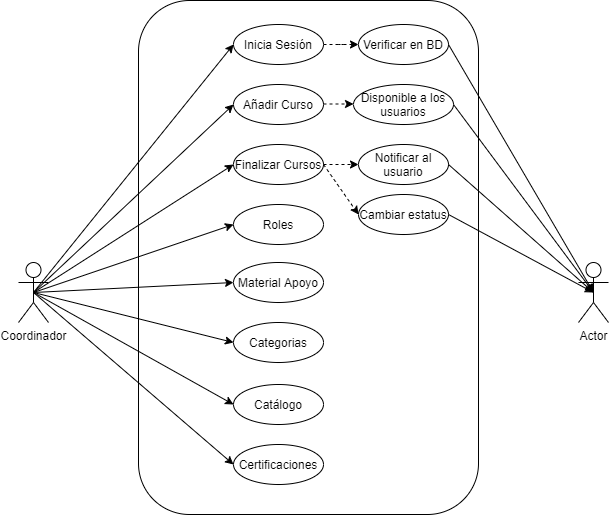

The diagram above was exported from draw.io. Its source (the exported page's mxGraphModel, read from the mxfile embedded in the PNG):
<mxGraphModel dx="990" dy="1744" grid="1" gridSize="10" guides="1" tooltips="1" connect="1" arrows="1" fold="1" page="1" pageScale="1" pageWidth="827" pageHeight="1169" math="0" shadow="0">
  <root>
    <mxCell id="0" />
    <mxCell id="1" parent="0" />
    <mxCell id="11" value="" style="rounded=1;whiteSpace=wrap;html=1;" parent="1" vertex="1">
      <mxGeometry x="160" y="-1144" width="340" height="514" as="geometry" />
    </mxCell>
    <mxCell id="12" value="Coordinador" style="shape=umlActor;verticalLabelPosition=bottom;verticalAlign=top;html=1;outlineConnect=0;" parent="1" vertex="1">
      <mxGeometry x="40" y="-882" width="30" height="60" as="geometry" />
    </mxCell>
    <mxCell id="4ymqfE01xQSuWQ9cw6Cx-38" style="edgeStyle=orthogonalEdgeStyle;rounded=0;orthogonalLoop=1;jettySize=auto;html=1;exitX=1;exitY=0.5;exitDx=0;exitDy=0;dashed=1;" edge="1" parent="1" source="13" target="4ymqfE01xQSuWQ9cw6Cx-36">
      <mxGeometry relative="1" as="geometry" />
    </mxCell>
    <mxCell id="13" value="Inicia Sesión" style="ellipse;whiteSpace=wrap;html=1;" parent="1" vertex="1">
      <mxGeometry x="255" y="-1120" width="90" height="40" as="geometry" />
    </mxCell>
    <mxCell id="14" value="Añadir Curso" style="ellipse;whiteSpace=wrap;html=1;" parent="1" vertex="1">
      <mxGeometry x="255" y="-1060" width="90" height="40" as="geometry" />
    </mxCell>
    <mxCell id="4ymqfE01xQSuWQ9cw6Cx-43" style="edgeStyle=orthogonalEdgeStyle;rounded=0;orthogonalLoop=1;jettySize=auto;html=1;exitX=1;exitY=0.5;exitDx=0;exitDy=0;entryX=0;entryY=0.5;entryDx=0;entryDy=0;dashed=1;" edge="1" parent="1" source="15" target="4ymqfE01xQSuWQ9cw6Cx-41">
      <mxGeometry relative="1" as="geometry" />
    </mxCell>
    <mxCell id="15" value="Finalizar Cursos" style="ellipse;whiteSpace=wrap;html=1;" parent="1" vertex="1">
      <mxGeometry x="255" y="-1000" width="90" height="40" as="geometry" />
    </mxCell>
    <mxCell id="16" value="Roles" style="ellipse;whiteSpace=wrap;html=1;" parent="1" vertex="1">
      <mxGeometry x="255" y="-940" width="90" height="40" as="geometry" />
    </mxCell>
    <mxCell id="17" value="Material Apoyo" style="ellipse;whiteSpace=wrap;html=1;" parent="1" vertex="1">
      <mxGeometry x="255" y="-882" width="90" height="40" as="geometry" />
    </mxCell>
    <mxCell id="18" value="Categorias" style="ellipse;whiteSpace=wrap;html=1;" parent="1" vertex="1">
      <mxGeometry x="255" y="-822" width="90" height="40" as="geometry" />
    </mxCell>
    <mxCell id="19" value="Catálogo" style="ellipse;whiteSpace=wrap;html=1;" parent="1" vertex="1">
      <mxGeometry x="255" y="-760" width="90" height="40" as="geometry" />
    </mxCell>
    <mxCell id="20" value="Certificaciones" style="ellipse;whiteSpace=wrap;html=1;" parent="1" vertex="1">
      <mxGeometry x="255" y="-700" width="90" height="40" as="geometry" />
    </mxCell>
    <mxCell id="28" value="" style="endArrow=classic;html=1;entryX=0;entryY=0.5;entryDx=0;entryDy=0;exitX=0.5;exitY=0.5;exitDx=0;exitDy=0;exitPerimeter=0;" parent="1" source="12" target="13" edge="1">
      <mxGeometry width="50" height="50" relative="1" as="geometry">
        <mxPoint x="110" y="-840" as="sourcePoint" />
        <mxPoint x="160" y="-890" as="targetPoint" />
      </mxGeometry>
    </mxCell>
    <mxCell id="29" value="" style="endArrow=classic;html=1;entryX=0;entryY=0.5;entryDx=0;entryDy=0;exitX=0.5;exitY=0.5;exitDx=0;exitDy=0;exitPerimeter=0;" parent="1" source="12" target="14" edge="1">
      <mxGeometry width="50" height="50" relative="1" as="geometry">
        <mxPoint x="65" y="-842" as="sourcePoint" />
        <mxPoint x="265" y="-1090" as="targetPoint" />
      </mxGeometry>
    </mxCell>
    <mxCell id="30" value="" style="endArrow=classic;html=1;entryX=0;entryY=0.5;entryDx=0;entryDy=0;exitX=0.5;exitY=0.5;exitDx=0;exitDy=0;exitPerimeter=0;" parent="1" source="12" target="15" edge="1">
      <mxGeometry width="50" height="50" relative="1" as="geometry">
        <mxPoint x="75" y="-832" as="sourcePoint" />
        <mxPoint x="275" y="-1080" as="targetPoint" />
      </mxGeometry>
    </mxCell>
    <mxCell id="31" value="" style="endArrow=classic;html=1;entryX=0;entryY=0.5;entryDx=0;entryDy=0;exitX=0.5;exitY=0.5;exitDx=0;exitDy=0;exitPerimeter=0;" parent="1" source="12" target="16" edge="1">
      <mxGeometry width="50" height="50" relative="1" as="geometry">
        <mxPoint x="85" y="-822" as="sourcePoint" />
        <mxPoint x="285" y="-1070" as="targetPoint" />
      </mxGeometry>
    </mxCell>
    <mxCell id="32" value="" style="endArrow=classic;html=1;entryX=0;entryY=0.5;entryDx=0;entryDy=0;exitX=0.5;exitY=0.5;exitDx=0;exitDy=0;exitPerimeter=0;" parent="1" source="12" target="17" edge="1">
      <mxGeometry width="50" height="50" relative="1" as="geometry">
        <mxPoint x="95" y="-812" as="sourcePoint" />
        <mxPoint x="295" y="-1060" as="targetPoint" />
      </mxGeometry>
    </mxCell>
    <mxCell id="34" value="" style="endArrow=classic;html=1;entryX=0;entryY=0.5;entryDx=0;entryDy=0;exitX=0.5;exitY=0.5;exitDx=0;exitDy=0;exitPerimeter=0;" parent="1" source="12" target="18" edge="1">
      <mxGeometry width="50" height="50" relative="1" as="geometry">
        <mxPoint x="65" y="-842" as="sourcePoint" />
        <mxPoint x="265" y="-852" as="targetPoint" />
      </mxGeometry>
    </mxCell>
    <mxCell id="35" value="" style="endArrow=classic;html=1;entryX=0;entryY=0.5;entryDx=0;entryDy=0;exitX=0.5;exitY=0.5;exitDx=0;exitDy=0;exitPerimeter=0;" parent="1" source="12" target="19" edge="1">
      <mxGeometry width="50" height="50" relative="1" as="geometry">
        <mxPoint x="75" y="-832" as="sourcePoint" />
        <mxPoint x="275" y="-842" as="targetPoint" />
      </mxGeometry>
    </mxCell>
    <mxCell id="36" value="" style="endArrow=classic;html=1;entryX=0;entryY=0.5;entryDx=0;entryDy=0;exitX=0.5;exitY=0.5;exitDx=0;exitDy=0;exitPerimeter=0;" parent="1" source="12" target="20" edge="1">
      <mxGeometry width="50" height="50" relative="1" as="geometry">
        <mxPoint x="85" y="-822" as="sourcePoint" />
        <mxPoint x="285" y="-832" as="targetPoint" />
      </mxGeometry>
    </mxCell>
    <mxCell id="4ymqfE01xQSuWQ9cw6Cx-36" value="Verificar en BD" style="ellipse;whiteSpace=wrap;html=1;" vertex="1" parent="1">
      <mxGeometry x="380" y="-1120" width="90" height="40" as="geometry" />
    </mxCell>
    <mxCell id="4ymqfE01xQSuWQ9cw6Cx-37" value="Disponible a los usuarios" style="ellipse;whiteSpace=wrap;html=1;" vertex="1" parent="1">
      <mxGeometry x="375" y="-1060" width="100" height="40" as="geometry" />
    </mxCell>
    <mxCell id="4ymqfE01xQSuWQ9cw6Cx-39" style="edgeStyle=orthogonalEdgeStyle;rounded=0;orthogonalLoop=1;jettySize=auto;html=1;exitX=1;exitY=0.5;exitDx=0;exitDy=0;dashed=1;entryX=0;entryY=0.5;entryDx=0;entryDy=0;" edge="1" parent="1" target="4ymqfE01xQSuWQ9cw6Cx-37">
      <mxGeometry relative="1" as="geometry">
        <mxPoint x="345" y="-1040.5" as="sourcePoint" />
        <mxPoint x="370" y="-1040" as="targetPoint" />
      </mxGeometry>
    </mxCell>
    <mxCell id="4ymqfE01xQSuWQ9cw6Cx-41" value="Notificar al usuario" style="ellipse;whiteSpace=wrap;html=1;" vertex="1" parent="1">
      <mxGeometry x="380" y="-1000" width="90" height="40" as="geometry" />
    </mxCell>
    <mxCell id="4ymqfE01xQSuWQ9cw6Cx-42" value="Cambiar estatus" style="ellipse;whiteSpace=wrap;html=1;" vertex="1" parent="1">
      <mxGeometry x="380" y="-950" width="90" height="40" as="geometry" />
    </mxCell>
    <mxCell id="4ymqfE01xQSuWQ9cw6Cx-45" value="" style="endArrow=classic;html=1;entryX=0;entryY=0.5;entryDx=0;entryDy=0;exitX=1;exitY=0.5;exitDx=0;exitDy=0;dashed=1;" edge="1" parent="1" source="15" target="4ymqfE01xQSuWQ9cw6Cx-42">
      <mxGeometry width="50" height="50" relative="1" as="geometry">
        <mxPoint x="255" y="-940" as="sourcePoint" />
        <mxPoint x="455" y="-1008" as="targetPoint" />
      </mxGeometry>
    </mxCell>
    <mxCell id="4ymqfE01xQSuWQ9cw6Cx-46" value="Actor" style="shape=umlActor;verticalLabelPosition=bottom;verticalAlign=top;html=1;outlineConnect=0;" vertex="1" parent="1">
      <mxGeometry x="600" y="-882" width="30" height="60" as="geometry" />
    </mxCell>
    <mxCell id="4ymqfE01xQSuWQ9cw6Cx-48" value="" style="endArrow=classic;html=1;entryX=0.5;entryY=0.5;entryDx=0;entryDy=0;exitX=1;exitY=0.5;exitDx=0;exitDy=0;entryPerimeter=0;" edge="1" parent="1" source="4ymqfE01xQSuWQ9cw6Cx-36" target="4ymqfE01xQSuWQ9cw6Cx-46">
      <mxGeometry width="50" height="50" relative="1" as="geometry">
        <mxPoint x="390" y="-812" as="sourcePoint" />
        <mxPoint x="590" y="-880" as="targetPoint" />
      </mxGeometry>
    </mxCell>
    <mxCell id="4ymqfE01xQSuWQ9cw6Cx-49" value="" style="endArrow=classic;html=1;entryX=0.5;entryY=0.5;entryDx=0;entryDy=0;exitX=1;exitY=0.5;exitDx=0;exitDy=0;entryPerimeter=0;" edge="1" parent="1" source="4ymqfE01xQSuWQ9cw6Cx-37" target="4ymqfE01xQSuWQ9cw6Cx-46">
      <mxGeometry width="50" height="50" relative="1" as="geometry">
        <mxPoint x="85" y="-822" as="sourcePoint" />
        <mxPoint x="285" y="-890" as="targetPoint" />
      </mxGeometry>
    </mxCell>
    <mxCell id="4ymqfE01xQSuWQ9cw6Cx-50" value="" style="endArrow=classic;html=1;entryX=0.5;entryY=0.5;entryDx=0;entryDy=0;exitX=1;exitY=0.5;exitDx=0;exitDy=0;entryPerimeter=0;" edge="1" parent="1" source="4ymqfE01xQSuWQ9cw6Cx-41" target="4ymqfE01xQSuWQ9cw6Cx-46">
      <mxGeometry width="50" height="50" relative="1" as="geometry">
        <mxPoint x="95" y="-812" as="sourcePoint" />
        <mxPoint x="295" y="-880" as="targetPoint" />
      </mxGeometry>
    </mxCell>
    <mxCell id="4ymqfE01xQSuWQ9cw6Cx-51" value="" style="endArrow=classic;html=1;entryX=0.5;entryY=0.5;entryDx=0;entryDy=0;exitX=1;exitY=0.5;exitDx=0;exitDy=0;entryPerimeter=0;" edge="1" parent="1" source="4ymqfE01xQSuWQ9cw6Cx-42" target="4ymqfE01xQSuWQ9cw6Cx-46">
      <mxGeometry width="50" height="50" relative="1" as="geometry">
        <mxPoint x="105" y="-802" as="sourcePoint" />
        <mxPoint x="305" y="-870" as="targetPoint" />
      </mxGeometry>
    </mxCell>
  </root>
</mxGraphModel>